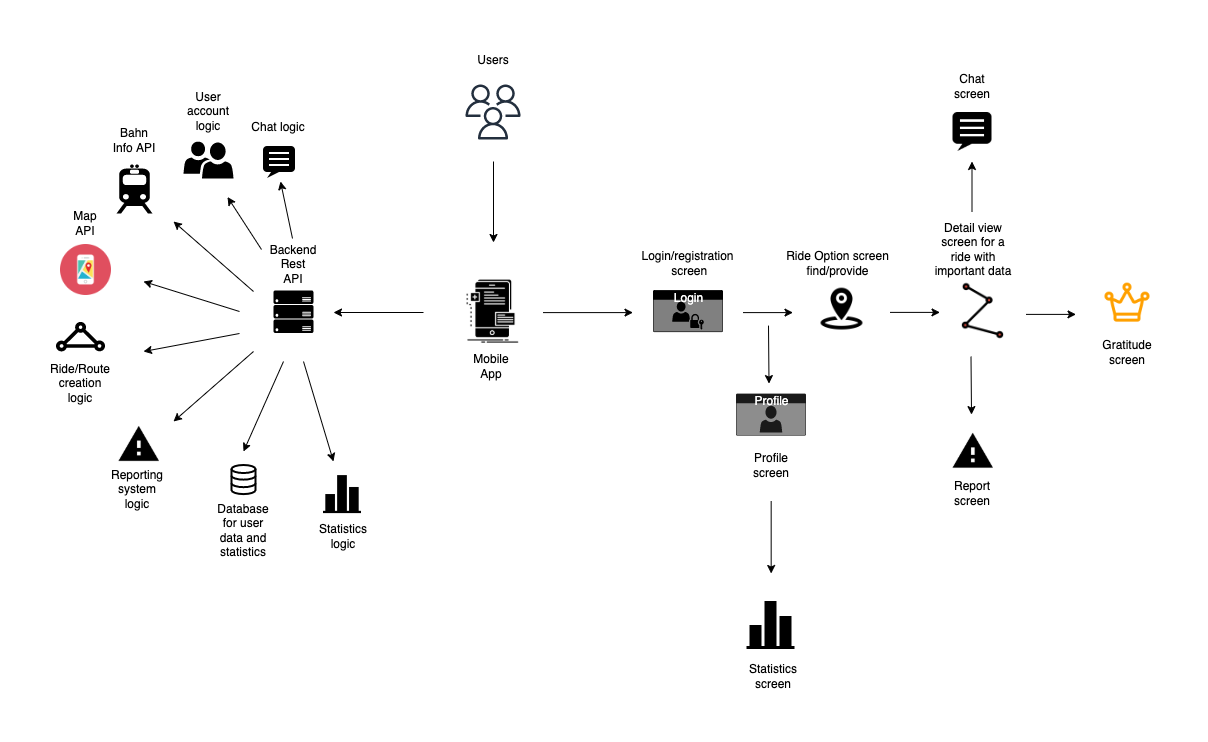

The diagram above was exported from draw.io. Its source (the exported page's mxGraphModel, read from the mxfile embedded in the PNG):
<mxGraphModel dx="1892" dy="1178" grid="1" gridSize="10" guides="1" tooltips="1" connect="1" arrows="1" fold="1" page="1" pageScale="1" pageWidth="2339" pageHeight="3300" math="0" shadow="0">
  <root>
    <mxCell id="0" />
    <mxCell id="1" parent="0" />
    <mxCell id="Moj0gJuhAmTiEwv84eaL-7" value="" style="shape=image;html=1;verticalAlign=top;verticalLabelPosition=bottom;labelBackgroundColor=#ffffff;imageAspect=0;aspect=fixed;image=https://cdn2.iconfinder.com/data/icons/competitive-strategy-and-corporate-training/512/177_frontend_interface_mobile_phone_developer_app_development-128.png" parent="1" vertex="1">
      <mxGeometry x="884.5" y="295.1" width="70" height="70" as="geometry" />
    </mxCell>
    <mxCell id="Moj0gJuhAmTiEwv84eaL-13" value="Map API" style="text;html=1;strokeColor=none;fillColor=none;align=center;verticalAlign=middle;whiteSpace=wrap;rounded=0;" parent="1" vertex="1">
      <mxGeometry x="492" y="232" width="40" height="20" as="geometry" />
    </mxCell>
    <mxCell id="Moj0gJuhAmTiEwv84eaL-15" value="" style="shape=mxgraph.signs.transportation.train_2;html=1;pointerEvents=1;fillColor=#000000;strokeColor=none;verticalLabelPosition=bottom;verticalAlign=top;align=center;" parent="1" vertex="1">
      <mxGeometry x="543" y="183" width="36" height="49" as="geometry" />
    </mxCell>
    <mxCell id="Moj0gJuhAmTiEwv84eaL-16" value="Bahn Info API" style="text;html=1;strokeColor=none;fillColor=none;align=center;verticalAlign=middle;whiteSpace=wrap;rounded=0;" parent="1" vertex="1">
      <mxGeometry x="536" y="149" width="50" height="20" as="geometry" />
    </mxCell>
    <mxCell id="Moj0gJuhAmTiEwv84eaL-18" value="" style="endArrow=classic;html=1;" parent="1" edge="1">
      <mxGeometry width="50" height="50" relative="1" as="geometry">
        <mxPoint x="680" y="370" as="sourcePoint" />
        <mxPoint x="600" y="440" as="targetPoint" />
      </mxGeometry>
    </mxCell>
    <mxCell id="Moj0gJuhAmTiEwv84eaL-19" value="Reporting system&lt;br&gt;logic" style="text;html=1;strokeColor=none;fillColor=none;align=center;verticalAlign=middle;whiteSpace=wrap;rounded=0;" parent="1" vertex="1">
      <mxGeometry x="543.5" y="487.5" width="40" height="40" as="geometry" />
    </mxCell>
    <mxCell id="Moj0gJuhAmTiEwv84eaL-20" value="" style="endArrow=classic;html=1;" parent="1" edge="1">
      <mxGeometry width="50" height="50" relative="1" as="geometry">
        <mxPoint x="710" y="380" as="sourcePoint" />
        <mxPoint x="670" y="470" as="targetPoint" />
      </mxGeometry>
    </mxCell>
    <mxCell id="Moj0gJuhAmTiEwv84eaL-23" value="Profile" style="html=1;strokeColor=none;fillColor=#1A1A1A;labelPosition=center;verticalLabelPosition=middle;verticalAlign=top;align=center;fontSize=12;outlineConnect=0;spacingTop=-6;fontColor=#FFFFFF;sketch=0;shape=mxgraph.sitemap.profile;" parent="1" vertex="1">
      <mxGeometry x="1162.5" y="412.1" width="70" height="42" as="geometry" />
    </mxCell>
    <mxCell id="Moj0gJuhAmTiEwv84eaL-25" value="Profile screen" style="text;html=1;strokeColor=none;fillColor=none;align=center;verticalAlign=middle;whiteSpace=wrap;rounded=0;" parent="1" vertex="1">
      <mxGeometry x="1177.5" y="474.1" width="40" height="20" as="geometry" />
    </mxCell>
    <mxCell id="Moj0gJuhAmTiEwv84eaL-26" value="Mobile App" style="text;html=1;strokeColor=none;fillColor=none;align=center;verticalAlign=middle;whiteSpace=wrap;rounded=0;" parent="1" vertex="1">
      <mxGeometry x="897.5" y="369.5" width="40" height="30" as="geometry" />
    </mxCell>
    <mxCell id="Moj0gJuhAmTiEwv84eaL-28" value="Backend Rest API" style="text;html=1;strokeColor=none;fillColor=none;align=center;verticalAlign=middle;whiteSpace=wrap;rounded=0;" parent="1" vertex="1">
      <mxGeometry x="700" y="273" width="40" height="20" as="geometry" />
    </mxCell>
    <mxCell id="Moj0gJuhAmTiEwv84eaL-29" value="" style="endArrow=classic;html=1;" parent="1" edge="1">
      <mxGeometry width="50" height="50" relative="1" as="geometry">
        <mxPoint x="969.5" y="331.1" as="sourcePoint" />
        <mxPoint x="1059.5" y="331.1" as="targetPoint" />
      </mxGeometry>
    </mxCell>
    <mxCell id="Moj0gJuhAmTiEwv84eaL-32" value="Ride Option screen find/provide" style="text;html=1;strokeColor=none;fillColor=none;align=center;verticalAlign=middle;whiteSpace=wrap;rounded=0;" parent="1" vertex="1">
      <mxGeometry x="1192" y="272.1" width="145" height="20" as="geometry" />
    </mxCell>
    <mxCell id="Moj0gJuhAmTiEwv84eaL-37" value="Detail view screen for a ride with important data" style="text;html=1;strokeColor=none;fillColor=none;align=center;verticalAlign=middle;whiteSpace=wrap;rounded=0;" parent="1" vertex="1">
      <mxGeometry x="1359.5" y="258.1" width="80" height="20" as="geometry" />
    </mxCell>
    <mxCell id="Moj0gJuhAmTiEwv84eaL-39" value="Report&lt;br&gt;screen" style="text;html=1;strokeColor=none;fillColor=none;align=center;verticalAlign=middle;whiteSpace=wrap;rounded=0;" parent="1" vertex="1">
      <mxGeometry x="1379" y="501.6" width="40" height="20" as="geometry" />
    </mxCell>
    <mxCell id="n9Vv-p-7yAznAT9WQvdi-2" value="" style="sketch=0;outlineConnect=0;fontColor=#232F3E;gradientColor=none;fillColor=#232F3E;strokeColor=none;dashed=0;verticalLabelPosition=bottom;verticalAlign=top;align=center;html=1;fontSize=12;fontStyle=0;aspect=fixed;pointerEvents=1;shape=mxgraph.aws4.users;" parent="1" vertex="1">
      <mxGeometry x="892" y="103" width="55" height="55" as="geometry" />
    </mxCell>
    <mxCell id="n9Vv-p-7yAznAT9WQvdi-3" value="Users" style="text;html=1;strokeColor=none;fillColor=none;align=center;verticalAlign=middle;whiteSpace=wrap;rounded=0;" parent="1" vertex="1">
      <mxGeometry x="899.5" y="69" width="40" height="20" as="geometry" />
    </mxCell>
    <mxCell id="n9Vv-p-7yAznAT9WQvdi-7" value="" style="shape=image;html=1;verticalAlign=top;verticalLabelPosition=bottom;labelBackgroundColor=#ffffff;imageAspect=0;aspect=fixed;image=https://cdn0.iconfinder.com/data/icons/kameleon-free-pack-rounded/110/Application-Map-128.png" parent="1" vertex="1">
      <mxGeometry x="487" y="263" width="51" height="51" as="geometry" />
    </mxCell>
    <mxCell id="n9Vv-p-7yAznAT9WQvdi-8" value="" style="verticalLabelPosition=bottom;html=1;verticalAlign=top;align=center;strokeColor=none;fillColor=#000000;shape=mxgraph.azure.server_rack;" parent="1" vertex="1">
      <mxGeometry x="700" y="309" width="40" height="42.5" as="geometry" />
    </mxCell>
    <mxCell id="n9Vv-p-7yAznAT9WQvdi-11" value="Login" style="html=1;strokeColor=none;fillColor=#000000;labelPosition=center;verticalLabelPosition=middle;verticalAlign=top;align=center;fontSize=12;outlineConnect=0;spacingTop=-6;fontColor=#FFFFFF;sketch=0;shape=mxgraph.sitemap.login;" parent="1" vertex="1">
      <mxGeometry x="1079.5" y="308.6" width="70" height="42" as="geometry" />
    </mxCell>
    <mxCell id="n9Vv-p-7yAznAT9WQvdi-12" value="Login/registration&lt;br&gt;&amp;nbsp;screen" style="text;html=1;strokeColor=none;fillColor=none;align=center;verticalAlign=middle;whiteSpace=wrap;rounded=0;" parent="1" vertex="1">
      <mxGeometry x="1062" y="272.1" width="105" height="20" as="geometry" />
    </mxCell>
    <mxCell id="n9Vv-p-7yAznAT9WQvdi-13" value="" style="endArrow=classic;html=1;" parent="1" edge="1">
      <mxGeometry width="50" height="50" relative="1" as="geometry">
        <mxPoint x="688" y="268" as="sourcePoint" />
        <mxPoint x="654" y="215.5" as="targetPoint" />
      </mxGeometry>
    </mxCell>
    <mxCell id="n9Vv-p-7yAznAT9WQvdi-16" value="" style="sketch=0;pointerEvents=1;shadow=0;dashed=0;html=1;strokeColor=none;labelPosition=center;verticalLabelPosition=bottom;verticalAlign=top;align=center;fillColor=#000000;shape=mxgraph.mscae.intune.user_group" parent="1" vertex="1">
      <mxGeometry x="610" y="160" width="50" height="37" as="geometry" />
    </mxCell>
    <mxCell id="n9Vv-p-7yAznAT9WQvdi-18" value="User account&lt;br&gt;logic" style="text;html=1;strokeColor=none;fillColor=none;align=center;verticalAlign=middle;whiteSpace=wrap;rounded=0;" parent="1" vertex="1">
      <mxGeometry x="615" y="120" width="40" height="20" as="geometry" />
    </mxCell>
    <mxCell id="n9Vv-p-7yAznAT9WQvdi-19" value="" style="verticalLabelPosition=bottom;html=1;verticalAlign=top;align=center;strokeColor=none;fillColor=#000000;shape=mxgraph.azure.express_route;pointerEvents=1;" parent="1" vertex="1">
      <mxGeometry x="482" y="340" width="50" height="30" as="geometry" />
    </mxCell>
    <mxCell id="n9Vv-p-7yAznAT9WQvdi-20" value="Ride/Route creation logic" style="text;html=1;strokeColor=none;fillColor=none;align=center;verticalAlign=middle;whiteSpace=wrap;rounded=0;" parent="1" vertex="1">
      <mxGeometry x="487" y="390" width="40" height="23" as="geometry" />
    </mxCell>
    <mxCell id="n9Vv-p-7yAznAT9WQvdi-22" value="" style="endArrow=classic;html=1;" parent="1" edge="1">
      <mxGeometry width="50" height="50" relative="1" as="geometry">
        <mxPoint x="1169.5" y="331.1" as="sourcePoint" />
        <mxPoint x="1219.5" y="331.1" as="targetPoint" />
      </mxGeometry>
    </mxCell>
    <mxCell id="n9Vv-p-7yAznAT9WQvdi-25" value="" style="endArrow=classic;html=1;" parent="1" edge="1">
      <mxGeometry width="50" height="50" relative="1" as="geometry">
        <mxPoint x="1195" y="344.1" as="sourcePoint" />
        <mxPoint x="1195.5" y="402.1" as="targetPoint" />
      </mxGeometry>
    </mxCell>
    <mxCell id="n9Vv-p-7yAznAT9WQvdi-33" value="" style="endArrow=classic;html=1;" parent="1" edge="1">
      <mxGeometry width="50" height="50" relative="1" as="geometry">
        <mxPoint x="1316.5" y="330.89" as="sourcePoint" />
        <mxPoint x="1366.5" y="330.89" as="targetPoint" />
      </mxGeometry>
    </mxCell>
    <mxCell id="n9Vv-p-7yAznAT9WQvdi-34" value="" style="shape=image;html=1;verticalAlign=top;verticalLabelPosition=bottom;labelBackgroundColor=#ffffff;imageAspect=0;aspect=fixed;image=https://cdn4.iconfinder.com/data/icons/navigation-98/512/13_route_Map_pointer_location._Destination-128.png;fillColor=#000000;" parent="1" vertex="1">
      <mxGeometry x="1379.5" y="299.6" width="60" height="60" as="geometry" />
    </mxCell>
    <mxCell id="n9Vv-p-7yAznAT9WQvdi-35" value="" style="shape=image;html=1;verticalAlign=top;verticalLabelPosition=bottom;labelBackgroundColor=#ffffff;imageAspect=0;aspect=fixed;image=https://cdn3.iconfinder.com/data/icons/glypho-free/64/map-pin-marker-circle-128.png;fillColor=#000000;" parent="1" vertex="1">
      <mxGeometry x="1240.5" y="299.6" width="56" height="56" as="geometry" />
    </mxCell>
    <mxCell id="n9Vv-p-7yAznAT9WQvdi-42" value="" style="endArrow=classic;html=1;" parent="1" edge="1">
      <mxGeometry width="50" height="50" relative="1" as="geometry">
        <mxPoint x="1397.5" y="375.1" as="sourcePoint" />
        <mxPoint x="1398" y="433.1" as="targetPoint" />
      </mxGeometry>
    </mxCell>
    <mxCell id="n9Vv-p-7yAznAT9WQvdi-43" value="" style="endArrow=classic;html=1;" parent="1" edge="1">
      <mxGeometry width="50" height="50" relative="1" as="geometry">
        <mxPoint x="920" y="180" as="sourcePoint" />
        <mxPoint x="920" y="261" as="targetPoint" />
      </mxGeometry>
    </mxCell>
    <mxCell id="n9Vv-p-7yAznAT9WQvdi-49" value="" style="endArrow=classic;html=1;" parent="1" edge="1">
      <mxGeometry width="50" height="50" relative="1" as="geometry">
        <mxPoint x="850" y="331" as="sourcePoint" />
        <mxPoint x="760" y="331" as="targetPoint" />
      </mxGeometry>
    </mxCell>
    <mxCell id="n9Vv-p-7yAznAT9WQvdi-50" value="" style="endArrow=classic;html=1;" parent="1" edge="1">
      <mxGeometry width="50" height="50" relative="1" as="geometry">
        <mxPoint x="680" y="310" as="sourcePoint" />
        <mxPoint x="600" y="240" as="targetPoint" />
      </mxGeometry>
    </mxCell>
    <mxCell id="n9Vv-p-7yAznAT9WQvdi-51" value="" style="endArrow=classic;html=1;" parent="1" edge="1">
      <mxGeometry width="50" height="50" relative="1" as="geometry">
        <mxPoint x="666" y="330" as="sourcePoint" />
        <mxPoint x="570" y="300" as="targetPoint" />
      </mxGeometry>
    </mxCell>
    <mxCell id="n9Vv-p-7yAznAT9WQvdi-52" value="" style="endArrow=classic;html=1;" parent="1" edge="1">
      <mxGeometry width="50" height="50" relative="1" as="geometry">
        <mxPoint x="666" y="352" as="sourcePoint" />
        <mxPoint x="570" y="370" as="targetPoint" />
      </mxGeometry>
    </mxCell>
    <mxCell id="d8yGF6eHS9S2WNLdQ_Lb-3" value="" style="html=1;verticalLabelPosition=bottom;align=center;labelBackgroundColor=#ffffff;verticalAlign=top;strokeWidth=2;strokeColor=#000000;shadow=0;dashed=0;shape=mxgraph.ios7.icons.data;" parent="1" vertex="1">
      <mxGeometry x="658" y="483.5" width="24" height="29.099999999999998" as="geometry" />
    </mxCell>
    <mxCell id="d8yGF6eHS9S2WNLdQ_Lb-4" value="Database for user data and statistics" style="text;html=1;strokeColor=none;fillColor=none;align=center;verticalAlign=middle;whiteSpace=wrap;rounded=0;" parent="1" vertex="1">
      <mxGeometry x="640" y="533.6" width="60" height="30" as="geometry" />
    </mxCell>
    <mxCell id="yvLFemva--YOTDWQ36_Z-1" value="" style="shape=image;html=1;verticalAlign=top;verticalLabelPosition=bottom;labelBackgroundColor=#ffffff;imageAspect=0;aspect=fixed;image=https://cdn1.iconfinder.com/data/icons/material-core/22/warning-128.png" parent="1" vertex="1">
      <mxGeometry x="545.5" y="443" width="40.5" height="40.5" as="geometry" />
    </mxCell>
    <mxCell id="yvLFemva--YOTDWQ36_Z-2" value="" style="shape=image;html=1;verticalAlign=top;verticalLabelPosition=bottom;labelBackgroundColor=#ffffff;imageAspect=0;aspect=fixed;image=https://cdn1.iconfinder.com/data/icons/material-core/22/warning-128.png" parent="1" vertex="1">
      <mxGeometry x="1379.5" y="449.85" width="40.5" height="40.5" as="geometry" />
    </mxCell>
    <mxCell id="yvLFemva--YOTDWQ36_Z-3" value="" style="endArrow=classic;html=1;rounded=0;" parent="1" edge="1">
      <mxGeometry width="50" height="50" relative="1" as="geometry">
        <mxPoint x="1197.67" y="519.5" as="sourcePoint" />
        <mxPoint x="1197.67" y="592" as="targetPoint" />
      </mxGeometry>
    </mxCell>
    <mxCell id="yvLFemva--YOTDWQ36_Z-4" value="" style="shape=image;html=1;verticalAlign=top;verticalLabelPosition=bottom;labelBackgroundColor=#ffffff;imageAspect=0;aspect=fixed;image=https://cdn4.iconfinder.com/data/icons/essential-app-2/16/statistic-bar-chart-stat-128.png" parent="1" vertex="1">
      <mxGeometry x="1173.5" y="620" width="48" height="48" as="geometry" />
    </mxCell>
    <mxCell id="yvLFemva--YOTDWQ36_Z-5" value="Statistics screen" style="text;html=1;strokeColor=none;fillColor=none;align=center;verticalAlign=middle;whiteSpace=wrap;rounded=0;" parent="1" vertex="1">
      <mxGeometry x="1170" y="680" width="60" height="30" as="geometry" />
    </mxCell>
    <mxCell id="yvLFemva--YOTDWQ36_Z-6" value="" style="shape=image;html=1;verticalAlign=top;verticalLabelPosition=bottom;labelBackgroundColor=#ffffff;imageAspect=0;aspect=fixed;image=https://cdn4.iconfinder.com/data/icons/essential-app-2/16/statistic-bar-chart-stat-128.png" parent="1" vertex="1">
      <mxGeometry x="750" y="494.1" width="38" height="38" as="geometry" />
    </mxCell>
    <mxCell id="yvLFemva--YOTDWQ36_Z-7" value="" style="endArrow=classic;html=1;" parent="1" edge="1">
      <mxGeometry width="50" height="50" relative="1" as="geometry">
        <mxPoint x="730" y="380" as="sourcePoint" />
        <mxPoint x="760" y="480" as="targetPoint" />
      </mxGeometry>
    </mxCell>
    <mxCell id="yvLFemva--YOTDWQ36_Z-8" value="Statistics logic" style="text;html=1;strokeColor=none;fillColor=none;align=center;verticalAlign=middle;whiteSpace=wrap;rounded=0;" parent="1" vertex="1">
      <mxGeometry x="740" y="540" width="60" height="30" as="geometry" />
    </mxCell>
    <mxCell id="yvLFemva--YOTDWQ36_Z-9" value="" style="shape=image;html=1;verticalAlign=top;verticalLabelPosition=bottom;labelBackgroundColor=#ffffff;imageAspect=0;aspect=fixed;image=https://cdn2.iconfinder.com/data/icons/bitsies/128/Crown-128.png" parent="1" vertex="1">
      <mxGeometry x="1530" y="297.1" width="48" height="48" as="geometry" />
    </mxCell>
    <mxCell id="yvLFemva--YOTDWQ36_Z-10" value="" style="endArrow=classic;html=1;" parent="1" edge="1">
      <mxGeometry width="50" height="50" relative="1" as="geometry">
        <mxPoint x="1452.5" y="332.8899999999999" as="sourcePoint" />
        <mxPoint x="1502.5" y="332.8899999999999" as="targetPoint" />
      </mxGeometry>
    </mxCell>
    <mxCell id="yvLFemva--YOTDWQ36_Z-12" value="Gratitude screen" style="text;html=1;strokeColor=none;fillColor=none;align=center;verticalAlign=middle;whiteSpace=wrap;rounded=0;" parent="1" vertex="1">
      <mxGeometry x="1524" y="356.1" width="60" height="30" as="geometry" />
    </mxCell>
    <mxCell id="MUA86SHXw1PphA86Zntc-1" value="" style="endArrow=classic;html=1;" edge="1" parent="1">
      <mxGeometry width="50" height="50" relative="1" as="geometry">
        <mxPoint x="719" y="257" as="sourcePoint" />
        <mxPoint x="707" y="200" as="targetPoint" />
      </mxGeometry>
    </mxCell>
    <mxCell id="MUA86SHXw1PphA86Zntc-3" value="" style="shape=image;html=1;verticalAlign=top;verticalLabelPosition=bottom;labelBackgroundColor=#ffffff;imageAspect=0;aspect=fixed;image=https://cdn4.iconfinder.com/data/icons/essential-app-2/16/chat-conversation-message-talk-128.png" vertex="1" parent="1">
      <mxGeometry x="690" y="165" width="32" height="32" as="geometry" />
    </mxCell>
    <mxCell id="MUA86SHXw1PphA86Zntc-4" value="Chat logic" style="text;html=1;strokeColor=none;fillColor=none;align=center;verticalAlign=middle;whiteSpace=wrap;rounded=0;" vertex="1" parent="1">
      <mxGeometry x="675" y="131" width="60" height="30" as="geometry" />
    </mxCell>
    <mxCell id="MUA86SHXw1PphA86Zntc-5" value="" style="shape=image;html=1;verticalAlign=top;verticalLabelPosition=bottom;labelBackgroundColor=#ffffff;imageAspect=0;aspect=fixed;image=https://cdn4.iconfinder.com/data/icons/essential-app-2/16/chat-conversation-message-talk-128.png" vertex="1" parent="1">
      <mxGeometry x="1379.5" y="131" width="39" height="39" as="geometry" />
    </mxCell>
    <mxCell id="MUA86SHXw1PphA86Zntc-6" value="" style="endArrow=classic;html=1;" edge="1" parent="1">
      <mxGeometry width="50" height="50" relative="1" as="geometry">
        <mxPoint x="1398.5" y="230" as="sourcePoint" />
        <mxPoint x="1398.5" y="180" as="targetPoint" />
      </mxGeometry>
    </mxCell>
    <mxCell id="MUA86SHXw1PphA86Zntc-7" value="Chat screen" style="text;html=1;strokeColor=none;fillColor=none;align=center;verticalAlign=middle;whiteSpace=wrap;rounded=0;" vertex="1" parent="1">
      <mxGeometry x="1369" y="90" width="60" height="30" as="geometry" />
    </mxCell>
  </root>
</mxGraphModel>